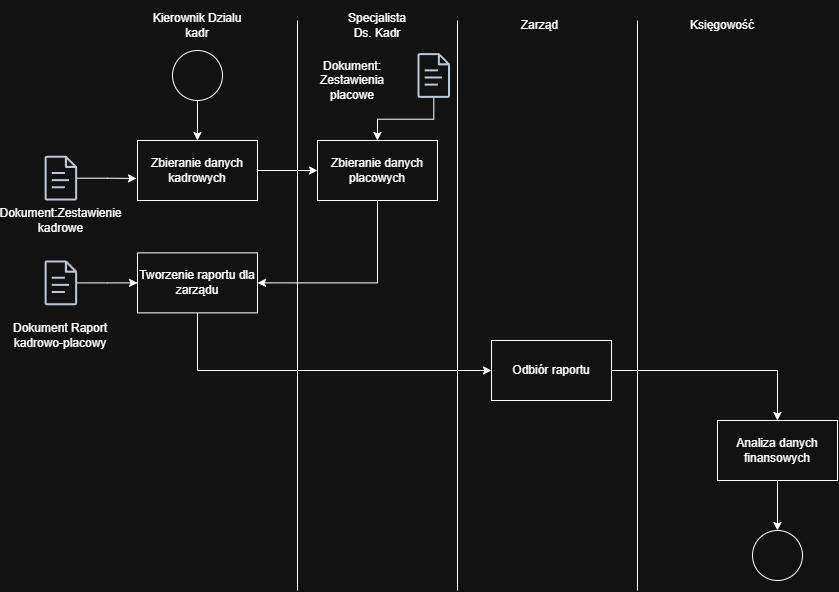

The diagram above was exported from draw.io. Its source (the exported page's mxGraphModel, read from the mxfile embedded in the PNG):
<mxGraphModel dx="2208" dy="785" grid="1" gridSize="10" guides="1" tooltips="1" connect="1" arrows="1" fold="1" page="1" pageScale="1" pageWidth="827" pageHeight="1169" math="0" shadow="0">
  <root>
    <mxCell id="0" />
    <mxCell id="1" parent="0" />
    <mxCell id="MiZmTbYWuRolDmyflKpB-5" edge="1" parent="1" source="MiZmTbYWuRolDmyflKpB-1" style="edgeStyle=orthogonalEdgeStyle;rounded=0;orthogonalLoop=1;jettySize=auto;html=1;exitX=0.5;exitY=1;exitDx=0;exitDy=0;" target="MiZmTbYWuRolDmyflKpB-2">
      <mxGeometry relative="1" as="geometry" />
    </mxCell>
    <mxCell id="MiZmTbYWuRolDmyflKpB-1" parent="1" style="ellipse;whiteSpace=wrap;html=1;aspect=fixed;" value="" vertex="1">
      <mxGeometry height="50" width="50" x="95" y="70" as="geometry" />
    </mxCell>
    <mxCell id="L9ay7eO-8dkf-joyKJRS-13" edge="1" parent="1" source="MiZmTbYWuRolDmyflKpB-2" style="edgeStyle=orthogonalEdgeStyle;rounded=0;orthogonalLoop=1;jettySize=auto;html=1;exitX=1;exitY=0.5;exitDx=0;exitDy=0;" target="L9ay7eO-8dkf-joyKJRS-12">
      <mxGeometry relative="1" as="geometry" />
    </mxCell>
    <mxCell id="MiZmTbYWuRolDmyflKpB-2" parent="1" style="rounded=0;whiteSpace=wrap;html=1;" value="Zbieranie danych kadrowych" vertex="1">
      <mxGeometry height="60" width="120" x="60" y="160" as="geometry" />
    </mxCell>
    <mxCell id="L9ay7eO-8dkf-joyKJRS-1" parent="1" style="text;html=1;whiteSpace=wrap;strokeColor=none;fillColor=none;align=center;verticalAlign=middle;rounded=0;" value="Kierownik Dzialu kadr" vertex="1">
      <mxGeometry height="50" width="100" x="70" y="20" as="geometry" />
    </mxCell>
    <mxCell id="L9ay7eO-8dkf-joyKJRS-2" parent="1" style="text;html=1;whiteSpace=wrap;strokeColor=none;fillColor=none;align=center;verticalAlign=middle;rounded=0;" value="Specjalista Ds. Kadr" vertex="1">
      <mxGeometry height="40" width="80" x="260" y="25" as="geometry" />
    </mxCell>
    <mxCell id="L9ay7eO-8dkf-joyKJRS-3" parent="1" style="text;html=1;whiteSpace=wrap;strokeColor=none;fillColor=none;align=center;verticalAlign=middle;rounded=0;" value="Zarząd&amp;nbsp;" vertex="1">
      <mxGeometry height="50" width="100" x="414" y="20" as="geometry" />
    </mxCell>
    <mxCell id="L9ay7eO-8dkf-joyKJRS-4" parent="1" style="text;html=1;whiteSpace=wrap;strokeColor=none;fillColor=none;align=center;verticalAlign=middle;rounded=0;" value="Księgowość" vertex="1">
      <mxGeometry height="30" width="70" x="610" y="30" as="geometry" />
    </mxCell>
    <mxCell id="L9ay7eO-8dkf-joyKJRS-6" edge="1" parent="1" style="endArrow=none;html=1;rounded=0;" value="">
      <mxGeometry height="50" relative="1" width="50" as="geometry">
        <mxPoint x="220" y="610" as="sourcePoint" />
        <mxPoint x="220" y="40" as="targetPoint" />
      </mxGeometry>
    </mxCell>
    <mxCell id="L9ay7eO-8dkf-joyKJRS-7" edge="1" parent="1" style="endArrow=none;html=1;rounded=0;" value="">
      <mxGeometry height="50" relative="1" width="50" as="geometry">
        <mxPoint x="380" y="610" as="sourcePoint" />
        <mxPoint x="380" y="40" as="targetPoint" />
      </mxGeometry>
    </mxCell>
    <mxCell id="L9ay7eO-8dkf-joyKJRS-8" edge="1" parent="1" style="endArrow=none;html=1;rounded=0;" value="">
      <mxGeometry height="50" relative="1" width="50" as="geometry">
        <mxPoint x="560" y="610" as="sourcePoint" />
        <mxPoint x="560" y="40" as="targetPoint" />
      </mxGeometry>
    </mxCell>
    <mxCell id="L9ay7eO-8dkf-joyKJRS-9" parent="1" style="sketch=0;outlineConnect=0;fontColor=#232F3E;gradientColor=none;fillColor=#232F3D;strokeColor=none;dashed=0;verticalLabelPosition=bottom;verticalAlign=top;align=center;html=1;fontSize=12;fontStyle=0;aspect=fixed;pointerEvents=1;shape=mxgraph.aws4.document;" value="" vertex="1">
      <mxGeometry height="44.74" width="32.69" x="-33" y="175.26" as="geometry" />
    </mxCell>
    <mxCell id="L9ay7eO-8dkf-joyKJRS-10" edge="1" parent="1" source="L9ay7eO-8dkf-joyKJRS-9" style="edgeStyle=orthogonalEdgeStyle;rounded=0;orthogonalLoop=1;jettySize=auto;html=1;entryX=-0.008;entryY=0.633;entryDx=0;entryDy=0;entryPerimeter=0;" target="MiZmTbYWuRolDmyflKpB-2">
      <mxGeometry relative="1" as="geometry" />
    </mxCell>
    <mxCell id="L9ay7eO-8dkf-joyKJRS-11" parent="1" style="text;html=1;whiteSpace=wrap;strokeColor=none;fillColor=none;align=center;verticalAlign=middle;rounded=0;" value="Dokument:Zestawienie kadrowe" vertex="1">
      <mxGeometry height="80" width="104.99" x="-69.14999999999999" y="200" as="geometry" />
    </mxCell>
    <mxCell id="L9ay7eO-8dkf-joyKJRS-44" edge="1" parent="1" source="L9ay7eO-8dkf-joyKJRS-12" style="edgeStyle=orthogonalEdgeStyle;rounded=0;orthogonalLoop=1;jettySize=auto;html=1;exitX=0.5;exitY=1;exitDx=0;exitDy=0;entryX=1;entryY=0.5;entryDx=0;entryDy=0;" target="L9ay7eO-8dkf-joyKJRS-40">
      <mxGeometry relative="1" as="geometry" />
    </mxCell>
    <mxCell id="L9ay7eO-8dkf-joyKJRS-12" parent="1" style="rounded=0;whiteSpace=wrap;html=1;" value="Zbieranie danych placowych" vertex="1">
      <mxGeometry height="60" width="120" x="240" y="160" as="geometry" />
    </mxCell>
    <mxCell id="L9ay7eO-8dkf-joyKJRS-39" edge="1" parent="1" source="L9ay7eO-8dkf-joyKJRS-35" style="edgeStyle=orthogonalEdgeStyle;rounded=0;orthogonalLoop=1;jettySize=auto;html=1;entryX=0.5;entryY=0;entryDx=0;entryDy=0;" target="L9ay7eO-8dkf-joyKJRS-12">
      <mxGeometry relative="1" as="geometry" />
    </mxCell>
    <mxCell id="L9ay7eO-8dkf-joyKJRS-35" parent="1" style="sketch=0;outlineConnect=0;fontColor=#232F3E;gradientColor=none;fillColor=#232F3D;strokeColor=none;dashed=0;verticalLabelPosition=bottom;verticalAlign=top;align=center;html=1;fontSize=12;fontStyle=0;aspect=fixed;pointerEvents=1;shape=mxgraph.aws4.document;" value="" vertex="1">
      <mxGeometry height="44.74" width="32.69" x="339.91999999999996" y="72.63000000000001" as="geometry" />
    </mxCell>
    <mxCell id="L9ay7eO-8dkf-joyKJRS-36" parent="1" style="text;html=1;whiteSpace=wrap;strokeColor=none;fillColor=none;align=center;verticalAlign=middle;rounded=0;" value="Dokument: Zestawienia placowe" vertex="1">
      <mxGeometry height="50" width="90" x="230" y="75.25999999999999" as="geometry" />
    </mxCell>
    <mxCell id="L9ay7eO-8dkf-joyKJRS-46" edge="1" parent="1" source="L9ay7eO-8dkf-joyKJRS-40" style="edgeStyle=orthogonalEdgeStyle;rounded=0;orthogonalLoop=1;jettySize=auto;html=1;exitX=0.5;exitY=1;exitDx=0;exitDy=0;entryX=0;entryY=0.5;entryDx=0;entryDy=0;" target="L9ay7eO-8dkf-joyKJRS-45">
      <mxGeometry relative="1" as="geometry" />
    </mxCell>
    <mxCell id="L9ay7eO-8dkf-joyKJRS-40" parent="1" style="rounded=0;whiteSpace=wrap;html=1;" value="Tworzenie raportu dla zarządu" vertex="1">
      <mxGeometry height="60" width="120" x="60" y="272.37" as="geometry" />
    </mxCell>
    <mxCell id="L9ay7eO-8dkf-joyKJRS-43" edge="1" parent="1" source="L9ay7eO-8dkf-joyKJRS-41" style="edgeStyle=orthogonalEdgeStyle;rounded=0;orthogonalLoop=1;jettySize=auto;html=1;entryX=0;entryY=0.5;entryDx=0;entryDy=0;" target="L9ay7eO-8dkf-joyKJRS-40">
      <mxGeometry relative="1" as="geometry" />
    </mxCell>
    <mxCell id="L9ay7eO-8dkf-joyKJRS-41" parent="1" style="sketch=0;outlineConnect=0;fontColor=#232F3E;gradientColor=none;fillColor=#232F3D;strokeColor=none;dashed=0;verticalLabelPosition=bottom;verticalAlign=top;align=center;html=1;fontSize=12;fontStyle=0;aspect=fixed;pointerEvents=1;shape=mxgraph.aws4.document;" value="" vertex="1">
      <mxGeometry height="44.74" width="32.69" x="-33" y="280" as="geometry" />
    </mxCell>
    <mxCell id="L9ay7eO-8dkf-joyKJRS-42" parent="1" style="text;html=1;whiteSpace=wrap;strokeColor=none;fillColor=none;align=center;verticalAlign=middle;rounded=0;" value="Dokument Raport kadrowo-placowy" vertex="1">
      <mxGeometry height="70" width="100" x="-66.66" y="320" as="geometry" />
    </mxCell>
    <mxCell id="L9ay7eO-8dkf-joyKJRS-48" edge="1" parent="1" source="L9ay7eO-8dkf-joyKJRS-45" style="edgeStyle=orthogonalEdgeStyle;rounded=0;orthogonalLoop=1;jettySize=auto;html=1;exitX=1;exitY=0.5;exitDx=0;exitDy=0;entryX=0.5;entryY=0;entryDx=0;entryDy=0;" target="L9ay7eO-8dkf-joyKJRS-47">
      <mxGeometry relative="1" as="geometry" />
    </mxCell>
    <mxCell id="L9ay7eO-8dkf-joyKJRS-45" parent="1" style="rounded=0;whiteSpace=wrap;html=1;" value="Odbiór raportu" vertex="1">
      <mxGeometry height="60" width="120" x="414" y="360" as="geometry" />
    </mxCell>
    <mxCell id="L9ay7eO-8dkf-joyKJRS-50" edge="1" parent="1" source="L9ay7eO-8dkf-joyKJRS-47" style="edgeStyle=orthogonalEdgeStyle;rounded=0;orthogonalLoop=1;jettySize=auto;html=1;exitX=0.5;exitY=1;exitDx=0;exitDy=0;entryX=0.5;entryY=0;entryDx=0;entryDy=0;" target="L9ay7eO-8dkf-joyKJRS-49">
      <mxGeometry relative="1" as="geometry" />
    </mxCell>
    <mxCell id="L9ay7eO-8dkf-joyKJRS-47" parent="1" style="whiteSpace=wrap;html=1;" value="Analiza danych finansowych" vertex="1">
      <mxGeometry height="60" width="120" x="640" y="440" as="geometry" />
    </mxCell>
    <mxCell id="L9ay7eO-8dkf-joyKJRS-49" parent="1" style="ellipse;whiteSpace=wrap;html=1;aspect=fixed;" value="" vertex="1">
      <mxGeometry height="50" width="50" x="675" y="550" as="geometry" />
    </mxCell>
  </root>
</mxGraphModel>